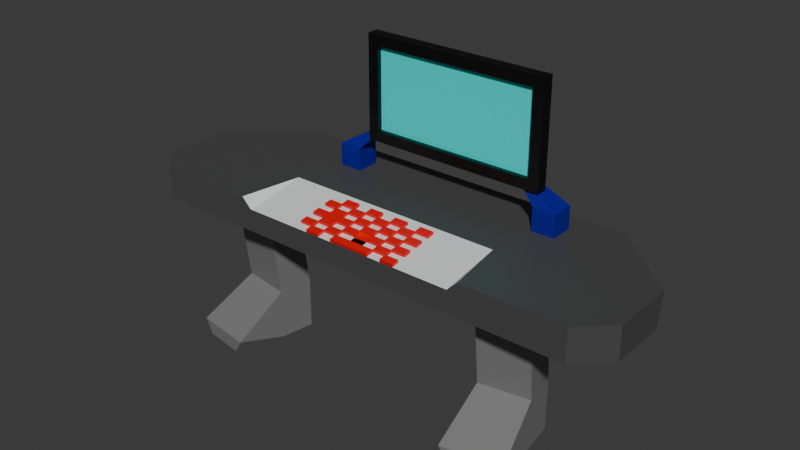 # Source: computer.blend  (saved by Blender 4.5.88; exported with 4.5.12 LTS)
import bpy
from mathutils import Matrix  # noqa: F401  (used for matrix-valued properties, if any)

bpy.ops.wm.read_factory_settings(use_empty=True)
scene = bpy.context.scene
scene.name = 'Scene'

# ---- collections
col_collection = bpy.data.collections.new('Collection'); scene.collection.children.link(col_collection)

# ---- materials (node trees are filled in below, after node groups)
mat_legs = bpy.data.materials.new('Legs')
mat_table = bpy.data.materials.new('Table')
mat_innertable = bpy.data.materials.new('innerTable')
mat_keys = bpy.data.materials.new('keys')
mat_stand = bpy.data.materials.new('stand')
mat_cover = bpy.data.materials.new('cover')
mat_screen = bpy.data.materials.new('screen')

# ---- material node trees
mat_legs.use_nodes = True; mat_legs.node_tree.nodes.clear()
_N = mat_legs.node_tree.nodes; _L = mat_legs.node_tree.links
n0 = _N.new('ShaderNodeBsdfPrincipled'); n0.name = 'Principled BSDF'; n0.location = (-200, 100)
n0.inputs[0].default_value = (0.1937, 0.1937, 0.1937, 1.0)
n1 = _N.new('ShaderNodeOutputMaterial'); n1.name = 'Material Output'; n1.location = (200, 100)
_L.new(n0.outputs[0], n1.inputs[0])
n1.is_active_output = True
mat_table.use_nodes = True; mat_table.node_tree.nodes.clear()
_N = mat_table.node_tree.nodes; _L = mat_table.node_tree.links
n0 = _N.new('ShaderNodeBsdfPrincipled'); n0.name = 'Principled BSDF'; n0.location = (-200, 100)
n0.inputs[0].default_value = (0.0667, 0.0667, 0.0667, 1.0)
n1 = _N.new('ShaderNodeOutputMaterial'); n1.name = 'Material Output'; n1.location = (200, 100)
_L.new(n0.outputs[0], n1.inputs[0])
n1.is_active_output = True
mat_innertable.use_nodes = True; mat_innertable.node_tree.nodes.clear()
_N = mat_innertable.node_tree.nodes; _L = mat_innertable.node_tree.links
n0 = _N.new('ShaderNodeBsdfPrincipled'); n0.name = 'Principled BSDF'; n0.location = (-200, 100)
n1 = _N.new('ShaderNodeOutputMaterial'); n1.name = 'Material Output'; n1.location = (200, 100)
_L.new(n0.outputs[0], n1.inputs[0])
n1.is_active_output = True
mat_keys.use_nodes = True; mat_keys.node_tree.nodes.clear()
_N = mat_keys.node_tree.nodes; _L = mat_keys.node_tree.links
n0 = _N.new('ShaderNodeBsdfPrincipled'); n0.name = 'Principled BSDF'; n0.location = (-200, 100)
n0.inputs[0].default_value = (0.8001, 0.0, 0.00195, 1.0)
n1 = _N.new('ShaderNodeOutputMaterial'); n1.name = 'Material Output'; n1.location = (200, 100)
_L.new(n0.outputs[0], n1.inputs[0])
n1.is_active_output = True
mat_stand.use_nodes = True; mat_stand.node_tree.nodes.clear()
_N = mat_stand.node_tree.nodes; _L = mat_stand.node_tree.links
n0 = _N.new('ShaderNodeBsdfPrincipled'); n0.name = 'Principled BSDF'; n0.location = (-200, 100)
n0.inputs[0].default_value = (0.007214, 0.00209, 0.2715, 1.0)
n1 = _N.new('ShaderNodeOutputMaterial'); n1.name = 'Material Output'; n1.location = (200, 100)
_L.new(n0.outputs[0], n1.inputs[0])
n1.is_active_output = True
mat_cover.use_nodes = True; mat_cover.node_tree.nodes.clear()
_N = mat_cover.node_tree.nodes; _L = mat_cover.node_tree.links
n0 = _N.new('ShaderNodeBsdfPrincipled'); n0.name = 'Principled BSDF'; n0.location = (-200, 100)
n0.inputs[0].default_value = (0.0, 0.0, 0.0, 1.0)
n1 = _N.new('ShaderNodeOutputMaterial'); n1.name = 'Material Output'; n1.location = (200, 100)
_L.new(n0.outputs[0], n1.inputs[0])
n1.is_active_output = True
mat_screen.use_nodes = True; mat_screen.node_tree.nodes.clear()
_N = mat_screen.node_tree.nodes; _L = mat_screen.node_tree.links
n0 = _N.new('ShaderNodeBsdfPrincipled'); n0.name = 'Principled BSDF'; n0.location = (-200, 100)
n0.inputs[0].default_value = (0.0, 0.8001, 0.7513, 1.0)
n1 = _N.new('ShaderNodeOutputMaterial'); n1.name = 'Material Output'; n1.location = (200, 100)
_L.new(n0.outputs[0], n1.inputs[0])
n1.is_active_output = True

# ---- world
world_world = bpy.data.worlds.new('World'); scene.world = world_world
world_world.use_nodes = True; world_world.node_tree.nodes.clear()
_N = world_world.node_tree.nodes; _L = world_world.node_tree.links
n0 = _N.new('ShaderNodeOutputWorld'); n0.name = 'World Output'; n0.location = (200, 100)
n1 = _N.new('ShaderNodeBackground'); n1.name = 'Background'; n1.location = (-200, 100)
n1.inputs[0].default_value = (0.05088, 0.05088, 0.05088, 1.0)
_L.new(n1.outputs[0], n0.inputs[0])
n0.is_active_output = True
world_world.color = (0.05088, 0.05088, 0.05088)
world_world.sun_shadow_jitter_overblur = 0.0

# ---- meshes
me_cube_002 = bpy.data.meshes.new('Cube.002')
me_cube_002.from_pydata([(-1.0, -1.0, -1.0), (-1.37, -1.0, -0.4415), (-1.0, 1.0, -1.0), (-1.0, 1.0, 1.0), (0.648, -1.0, -1.0), (1.0, -1.0, -0.4441), (1.0, 1.0, -1.0), (1.0, 1.0, 1.0), (-1.0, 2.361, 1.0), (-1.0, 2.361, -1.0), (1.0, 2.361, -1.0), (1.0, 2.361, 1.0), (-1.0, 0.5929, 4.324), (1.0, 0.5929, 4.324), (-1.0, 1.954, 4.324), (1.0, 1.954, 4.324), (-1.0, 0.5929, 4.324), (1.0, 0.5929, 4.324), (-1.0, 1.954, 4.324), (1.0, 1.954, 4.324)], [], [(0, 1, 3, 2), (2, 3, 8, 9), (6, 7, 5, 4), (4, 5, 1, 0), (2, 6, 4, 0), (7, 3, 1, 5), (9, 8, 11, 10), (7, 6, 10, 11), (6, 2, 9, 10), (11, 8, 14, 15), (12, 13, 15, 14), (7, 11, 15, 13), (3, 7, 13, 12), (8, 3, 12, 14), (16, 17, 19, 18)])
me_cube_002.polygons.foreach_set('material_index', [-1, -1, -1, -1, -1, -1, -1, -1, -1, -1, 0, -1, -1, -1, 0])
_uv = me_cube_002.uv_layers.new(name='UVMap')
_uv.uv.foreach_set('vector', [0.375, 0.0, 0.625, 0.0, 0.625, 0.25, 0.375, 0.25, 0.375, 0.25, 0.625, 0.25, 0.625, 0.25, 0.375, 0.25, 0.375, 0.5, 0.625, 0.5, 0.625, 0.75, 0.375, 0.75, 0.375, 0.75, 0.625, 0.75, 0.625, 1.0, 0.375, 1.0, 0.125, 0.5, 0.375, 0.5, 0.375, 0.75, 0.125, 0.75, 0.625, 0.5, 0.875, 0.5, 0.875, 0.75, 0.625, 0.75, 0.375, 0.25, 0.625, 0.25, 0.625, 0.5, 0.375, 0.5, 0.625, 0.5, 0.375, 0.5, 0.375, 0.5, 0.625, 0.5, 0.375, 0.5, 0.125, 0.5, 0.125, 0.5, 0.375, 0.5, 0.625, 0.5, 0.625, 0.25, 0.625, 0.25, 0.625, 0.5, 0.875, 0.5, 0.625, 0.5, 0.625, 0.5, 0.875, 0.5, 0.625, 0.5, 0.625, 0.5, 0.625, 0.5, 0.625, 0.5, 0.875, 0.5, 0.625, 0.5, 0.625, 0.5, 0.875, 0.5, 0.625, 0.25, 0.625, 0.25, 0.625, 0.25, 0.625, 0.25, 0.875, 0.5, 0.625, 0.5, 0.625, 0.5, 0.875, 0.5])
me_cube_002.materials.append(mat_legs)
me_cube_002.update()
me_cube_003 = bpy.data.meshes.new('Cube.003')
me_cube_003.from_pydata([(-1.0, -1.0, -1.0), (-1.37, -1.0, -0.4415), (-1.0, 1.0, -1.0), (-1.0, 1.0, 1.0), (0.648, -1.0, -1.0), (1.0, -1.0, -0.4441), (1.0, 1.0, -1.0), (1.0, 1.0, 1.0), (-1.0, 2.361, 1.0), (-1.0, 2.361, -1.0), (1.0, 2.361, -1.0), (1.0, 2.361, 1.0), (-1.0, 0.5929, 4.324), (1.0, 0.5929, 4.324), (-1.0, 1.954, 4.324), (1.0, 1.954, 4.324), (-1.0, 0.5929, 4.324), (1.0, 0.5929, 4.324), (-1.0, 1.954, 4.324), (1.0, 1.954, 4.324)], [], [(0, 1, 3, 2), (2, 3, 8, 9), (6, 7, 5, 4), (4, 5, 1, 0), (2, 6, 4, 0), (7, 3, 1, 5), (9, 8, 11, 10), (7, 6, 10, 11), (6, 2, 9, 10), (11, 8, 14, 15), (12, 13, 15, 14), (7, 11, 15, 13), (3, 7, 13, 12), (8, 3, 12, 14), (16, 17, 19, 18)])
_uv = me_cube_003.uv_layers.new(name='UVMap')
_uv.uv.foreach_set('vector', [0.375, 0.0, 0.625, 0.0, 0.625, 0.25, 0.375, 0.25, 0.375, 0.25, 0.625, 0.25, 0.625, 0.25, 0.375, 0.25, 0.375, 0.5, 0.625, 0.5, 0.625, 0.75, 0.375, 0.75, 0.375, 0.75, 0.625, 0.75, 0.625, 1.0, 0.375, 1.0, 0.125, 0.5, 0.375, 0.5, 0.375, 0.75, 0.125, 0.75, 0.625, 0.5, 0.875, 0.5, 0.875, 0.75, 0.625, 0.75, 0.375, 0.25, 0.625, 0.25, 0.625, 0.5, 0.375, 0.5, 0.625, 0.5, 0.375, 0.5, 0.375, 0.5, 0.625, 0.5, 0.375, 0.5, 0.125, 0.5, 0.125, 0.5, 0.375, 0.5, 0.625, 0.5, 0.625, 0.25, 0.625, 0.25, 0.625, 0.5, 0.875, 0.5, 0.625, 0.5, 0.625, 0.5, 0.875, 0.5, 0.625, 0.5, 0.625, 0.5, 0.625, 0.5, 0.625, 0.5, 0.875, 0.5, 0.625, 0.5, 0.625, 0.5, 0.875, 0.5, 0.625, 0.25, 0.625, 0.25, 0.625, 0.25, 0.625, 0.25, 0.875, 0.5, 0.625, 0.5, 0.625, 0.5, 0.875, 0.5])
me_cube_003.materials.append(mat_legs)
me_cube_003.update()
me_plane_001 = bpy.data.meshes.new('Plane.001')
me_plane_001.from_pydata([(-8.913, -0.9985, -1.659), (-7.886, -2.025, -1.659), (-7.886, -2.025, -0.3947), (-8.913, -0.9985, -0.3947), (9.493, -2.025, -1.659), (10.61, -0.905, -1.659), (10.61, -0.905, -0.3947), (9.493, -2.025, -0.3947), (0.8033, -2.025, -0.7842), (0.8033, 0.3913, -0.3947), (5.148, -2.025, -0.7842), (5.148, 0.3913, -0.3947), (5.538, -2.025, -0.3947), (-3.541, 0.3913, -0.3947), (-3.541, -2.025, -0.7842), (-3.931, -2.025, -0.3947), (5.148, -0.8171, -0.5895), (-3.541, -0.8171, -0.5895), (-1.369, 0.3913, -0.3947), (0.8033, -0.8171, -0.5895), (-1.369, -2.025, -0.7842), (2.976, 0.3913, -0.3947), (2.976, -2.025, -0.7842), (2.976, -0.8171, -0.5895), (-1.369, -0.8171, -0.5895), (-0.826, 0.3913, -0.3947), (-0.2829, 0.3913, -0.3947), (0.2602, 0.3913, -0.3947), (0.8033, -1.119, -0.6382), (0.8033, -1.421, -0.6868), (0.8033, -1.723, -0.7355), (2.433, -2.025, -0.7842), (1.89, -2.025, -0.7842), (1.346, -2.025, -0.7842), (0.8033, 0.08924, -0.4434), (0.8033, -0.2129, -0.4921), (0.8033, -0.515, -0.5408), (0.2602, -2.025, -0.7842), (-0.2829, -2.025, -0.7842), (-0.826, -2.025, -0.7842), (1.346, 0.3913, -0.3947), (1.89, 0.3913, -0.3947), (2.433, 0.3913, -0.3947), (2.976, -1.119, -0.6382), (2.976, -1.421, -0.6868), (2.976, -1.723, -0.7355), (2.976, 0.08924, -0.4434), (2.976, -0.2129, -0.4921), (2.976, -0.515, -0.5408), (2.433, -0.8171, -0.5895), (1.89, -0.8171, -0.5895), (1.346, -0.8171, -0.5895), (-1.369, -1.119, -0.6382), (-1.369, -1.421, -0.6868), (-1.369, -1.723, -0.7355), (-1.369, 0.08924, -0.4434), (-1.369, -0.2129, -0.4921), (-1.369, -0.515, -0.5408), (0.2602, -0.8171, -0.5895), (-0.2829, -0.8171, -0.5895), (-0.826, -0.8171, -0.5895), (-0.826, 0.08924, -0.4434), (-0.826, -0.2129, -0.4921), (-0.826, -0.515, -0.5408), (-0.2829, 0.08924, -0.4434), (-0.2829, -0.2129, -0.4921), (-0.2829, -0.515, -0.5408), (0.2602, 0.08924, -0.4434), (0.2602, -0.2129, -0.4921), (0.2602, -0.515, -0.5408), (1.346, 0.08924, -0.4434), (1.346, -0.2129, -0.4921), (1.346, -0.515, -0.5408), (1.89, 0.08924, -0.4434), (1.89, -0.2129, -0.4921), (1.89, -0.515, -0.5408), (2.433, 0.08924, -0.4434), (2.433, -0.2129, -0.4921), (2.433, -0.515, -0.5408), (1.346, -1.119, -0.6382), (1.346, -1.421, -0.6868), (1.346, -1.723, -0.7355), (1.89, -1.119, -0.6382), (1.89, -1.421, -0.6868), (1.89, -1.723, -0.7355), (2.433, -1.119, -0.6382), (2.433, -1.421, -0.6868), (2.433, -1.723, -0.7355), (-0.826, -1.119, -0.6382), (-0.826, -1.421, -0.6868), (-0.826, -1.723, -0.7355), (-0.2829, -1.119, -0.6382), (-0.2829, -1.421, -0.6868), (-0.2829, -1.723, -0.7355), (0.2602, -1.119, -0.6382), (0.2602, -1.421, -0.6868), (0.2602, -1.723, -0.7355), (0.8033, -1.723, -0.7355), (0.8033, -2.025, -0.7842), (0.8033, -0.515, -0.5408), (0.8033, -0.8171, -0.5895), (2.976, -0.515, -0.5408), (2.976, -0.8171, -0.5895), (1.346, -0.8171, -0.5895), (-0.826, -0.8171, -0.5895), (-1.369, -0.8171, -0.5895), (0.8033, -1.119, -0.6382), (0.8033, -1.421, -0.6868), (1.89, -2.025, -0.7842), (1.346, -2.025, -0.7842), (0.8033, 0.08924, -0.4434), (0.8033, -0.2129, -0.4921), (0.2602, -2.025, -0.7842), (-0.2829, -2.025, -0.7842), (-0.826, -2.025, -0.7842), (2.976, -1.119, -0.6382), (2.976, -1.421, -0.6868), (2.976, -1.723, -0.7355), (2.976, 0.08924, -0.4434), (2.976, -0.2129, -0.4921), (2.433, -0.8171, -0.5895), (1.89, -0.8171, -0.5895), (-1.369, -1.119, -0.6382), (-1.369, -1.421, -0.6868), (-1.369, -1.723, -0.7355), (-1.369, -0.2129, -0.4921), (-1.369, -0.515, -0.5408), (0.2602, -0.8171, -0.5895), (-0.2829, -0.8171, -0.5895), (-0.826, -0.515, -0.5408), (-0.826, 0.08924, -0.4434), (-0.826, -0.2129, -0.4921), (-0.2829, -0.515, -0.5408), (-0.2829, 0.08924, -0.4434), (-0.2829, -0.2129, -0.4921), (0.2602, -0.515, -0.5408), (0.2602, 0.08924, -0.4434), (0.2602, -0.2129, -0.4921), (1.346, -0.515, -0.5408), (1.346, 0.08924, -0.4434), (1.346, -0.2129, -0.4921), (1.89, -0.515, -0.5408), (1.89, 0.08924, -0.4434), (1.89, -0.2129, -0.4921), (2.433, -0.515, -0.5408), (2.433, 0.08924, -0.4434), (2.433, -0.2129, -0.4921), (1.346, -1.723, -0.7355), (1.346, -1.119, -0.6382), (1.346, -1.421, -0.6868), (1.89, -1.723, -0.7355), (1.89, -1.119, -0.6382), (1.89, -1.421, -0.6868), (2.433, -1.119, -0.6382), (2.433, -1.421, -0.6868), (2.433, -1.723, -0.7355), (-0.826, -1.723, -0.7355), (-0.826, -1.119, -0.6382), (-0.826, -1.421, -0.6868), (-0.2829, -1.723, -0.7355), (-0.2829, -1.119, -0.6382), (-0.2829, -1.421, -0.6868), (0.2602, -1.723, -0.7355), (0.2602, -1.119, -0.6382), (0.2602, -1.421, -0.6868), (0.8033, -1.742, -0.6229), (0.8033, -2.044, -0.6716), (1.346, -2.044, -0.6716), (2.976, -1.742, -0.6229), (2.976, -2.044, -0.6716), (0.8033, -0.8352, -0.4768), (0.8033, -1.137, -0.5255), (0.8033, -1.439, -0.5742), (2.433, -2.044, -0.6716), (0.2602, -0.8352, -0.4768), (-0.2829, -0.8352, -0.4768), (-0.826, -0.8352, -0.4768), (-0.826, -0.231, -0.3795), (-0.826, -0.5331, -0.4282), (0.2602, -0.5331, -0.4282), (-0.2829, -0.5331, -0.4282), (1.346, -1.742, -0.6229), (1.346, -1.137, -0.5255), (1.346, -1.439, -0.5742), (1.89, -1.742, -0.6229), (1.89, -2.044, -0.6716), (1.89, -1.439, -0.5742), (2.433, -1.742, -0.6229), (1.89, -1.439, -0.5742), (1.346, -1.439, -0.5742), (-0.826, -1.137, -0.5255), (-0.2829, -1.137, -0.5255), (0.2602, -1.137, -0.5255), (0.2602, -1.439, -0.5742), (0.8033, -1.742, -0.6229), (0.8033, -2.044, -0.6716), (0.8033, -0.5331, -0.4282), (0.8033, -0.8352, -0.4768), (2.976, -0.5331, -0.4282), (2.976, -0.8352, -0.4768), (1.346, -0.8352, -0.4768), (-0.826, -0.8352, -0.4768), (-1.369, -0.8352, -0.4768), (0.8033, -1.137, -0.5255), (0.8033, -1.439, -0.5742), (1.89, -2.044, -0.6716), (1.346, -2.044, -0.6716), (0.8033, 0.07108, -0.3308), (0.8033, -0.231, -0.3795), (0.2602, -2.044, -0.6716), (-0.2829, -2.044, -0.6716), (-0.826, -2.044, -0.6716), (2.976, -1.137, -0.5255), (2.976, -1.439, -0.5742), (2.976, 0.07108, -0.3308), (2.976, -0.231, -0.3795), (2.433, -0.8352, -0.4768), (1.89, -0.8352, -0.4768), (-1.369, -1.137, -0.5255), (-1.369, -1.439, -0.5742), (-1.369, -1.742, -0.6229), (-1.369, -0.231, -0.3795), (-1.369, -0.5331, -0.4282), (0.2602, -0.8352, -0.4768), (-0.2829, -0.8352, -0.4768), (-0.826, -0.5331, -0.4282), (-0.826, 0.07108, -0.3308), (-0.826, -0.231, -0.3795), (-0.2829, -0.5331, -0.4282), (-0.2829, 0.07108, -0.3308), (-0.2829, -0.231, -0.3795), (0.2602, -0.5331, -0.4282), (0.2602, 0.07108, -0.3308), (0.2602, -0.231, -0.3795), (1.346, -0.5331, -0.4282), (1.346, 0.07108, -0.3308), (1.346, -0.231, -0.3795), (1.89, -0.5331, -0.4282), (1.89, 0.07108, -0.3308), (1.89, -0.231, -0.3795), (2.433, -0.5331, -0.4282), (2.433, 0.07108, -0.3308), (2.433, -0.231, -0.3795), (1.346, -1.742, -0.6229), (1.346, -1.137, -0.5255), (1.89, -1.742, -0.6229), (1.89, -1.137, -0.5255), (2.433, -1.137, -0.5255), (2.433, -1.439, -0.5742), (2.433, -1.742, -0.6229), (-0.826, -1.742, -0.6229), (-0.826, -1.137, -0.5255), (-0.826, -1.439, -0.5742), (-0.2829, -1.742, -0.6229), (-0.2829, -1.137, -0.5255), (-0.2829, -1.439, -0.5742), (0.2602, -1.742, -0.6229), (0.2602, -1.137, -0.5255), (0.2602, -1.439, -0.5742), (10.61, 1.582, -0.3947), (-8.913, 1.354, -0.3947), (-6.198, 4.069, -0.3947), (-8.913, 1.354, -1.659), (10.61, 1.354, -1.659), (7.898, 4.069, -0.3947), (10.61, 1.582, -0.3947), (-7.185, 3.082, -1.659), (-6.198, 4.069, -0.6711), (7.898, 4.069, -0.6711), (8.885, 3.082, -1.659), (-6.198, 4.069, -0.3947), (7.898, 4.069, -0.3947), (7.898, 4.069, -0.3947), (-6.198, 4.069, -0.3947), (7.898, 4.069, -0.6711), (-6.198, 4.069, -0.6711), (7.898, 4.069, -0.3947), (-6.198, 4.069, -0.3947), (7.898, 4.069, -0.6711), (-6.198, 4.069, -0.6711)], [(107, 97)], [(2, 1, 0, 3), (4, 7, 6, 5), (10, 16, 11, 12), (13, 17, 14, 15), (93, 38, 113, 159), (23, 16, 10, 22, 45, 44, 43), (1, 2, 15, 14, 20, 39, 38, 37, 8, 33, 32, 31, 22, 10, 12, 7, 4), (109, 147, 243, 206), (51, 72, 138, 103), (21, 11, 16, 23, 48, 47, 46), (17, 24, 52, 53, 54, 20, 14), (13, 18, 55, 56, 57, 24, 17), (89, 90, 156, 158), (57, 63, 60, 24), (32, 33, 109, 108), (66, 69, 58, 59), (18, 25, 61, 55), (55, 61, 62, 56), (69, 36, 99, 135), (25, 26, 64, 61), (89, 88, 157, 158), (62, 65, 66, 63), (26, 27, 67, 64), (64, 67, 68, 65), (35, 68, 137, 111), (27, 9, 34, 67), (31, 87, 187, 173), (68, 35, 36, 69), (36, 72, 51, 19), (67, 34, 110, 136), (75, 78, 49, 50), (9, 40, 70, 34), (34, 70, 71, 35), (39, 90, 156, 114), (40, 41, 73, 70), (98, 112, 209, 195), (71, 74, 75, 72), (41, 42, 76, 73), (73, 76, 77, 74), (144, 101, 198, 240), (42, 21, 46, 76), (45, 87, 155, 117), (77, 47, 48, 78), (84, 83, 186, 184), (28, 29, 107, 106), (84, 87, 31, 32), (65, 68, 137, 134), (28, 79, 80, 29), (99, 111, 208, 196), (51, 50, 82, 79), (85, 43, 115, 153), (80, 83, 84, 81), (62, 63, 178, 177), (82, 85, 86, 83), (87, 84, 150, 155), (49, 23, 43, 85), (65, 62, 131, 134), (83, 86, 154, 152), (54, 90, 39, 20), (61, 64, 133, 130), (93, 96, 37, 38), (85, 82, 151, 153), (52, 88, 89, 53), (24, 60, 104, 105), (119, 146, 242, 215), (63, 57, 126, 129), (89, 92, 93, 90), (110, 111, 208, 207), (91, 94, 95, 92), (56, 62, 131, 125), (58, 19, 28, 94), (145, 118, 214, 241), (95, 29, 30, 96), (108, 109, 206, 205), (144, 141, 237, 240), (84, 32, 185, 184), (131, 62, 177, 227), (143, 146, 242, 239), (162, 97, 194, 256), (106, 107, 204, 203), (60, 59, 175, 176), (138, 141, 237, 234), (80, 79, 182, 183), (143, 140, 236, 239), (33, 8, 166, 167), (163, 106, 203, 257), (105, 104, 201, 202), (19, 58, 174, 170), (139, 142, 238, 235), (81, 33, 167, 181), (162, 159, 253, 256), (154, 116, 117, 155), (100, 103, 200, 197), (138, 99, 196, 234), (161, 164, 258, 255), (101, 102, 199, 198), (111, 140, 236, 208), (8, 30, 165, 166), (99, 100, 197, 196), (34, 35, 111, 110), (146, 144, 240, 242), (71, 70, 139, 140), (36, 35, 111, 99), (91, 92, 161, 160), (71, 72, 138, 140), (8, 37, 112, 98), (93, 92, 161, 159), (75, 50, 121, 141), (37, 96, 162, 112), (38, 39, 114, 113), (58, 94, 163, 127), (73, 74, 143, 142), (156, 159, 253, 250), (75, 74, 143, 141), (95, 96, 162, 164), (49, 78, 144, 120), (88, 52, 122, 157), (53, 89, 158, 123), (77, 76, 145, 146), (43, 44, 116, 115), (90, 54, 124, 156), (77, 78, 144, 146), (44, 45, 117, 116), (88, 91, 160, 157), (92, 89, 158, 161), (35, 71, 140, 111), (46, 47, 119, 118), (90, 93, 159, 156), (72, 36, 99, 138), (97, 98, 195, 194), (70, 73, 142, 139), (23, 49, 120, 102), (92, 95, 164, 161), (74, 71, 140, 143), (50, 49, 120, 121), (96, 93, 159, 162), (72, 75, 141, 138), (50, 51, 103, 121), (94, 28, 106, 163), (52, 24, 105, 122), (146, 145, 241, 242), (74, 77, 146, 143), (96, 30, 97, 162), (78, 75, 141, 144), (54, 53, 123, 124), (76, 46, 118, 145), (30, 8, 98, 97), (47, 77, 146, 119), (78, 48, 101, 144), (57, 56, 125, 126), (33, 81, 147, 109), (161, 158, 252, 255), (51, 79, 148, 103), (59, 58, 127, 128), (120, 144, 240, 216), (59, 60, 104, 128), (80, 81, 147, 149), (60, 63, 129, 104), (157, 160, 254, 251), (82, 50, 121, 151), (62, 61, 130, 131), (82, 83, 152, 151), (29, 95, 193, 172), (36, 19, 100, 99), (141, 143, 239, 237), (66, 59, 128, 132), (49, 85, 153, 120), (64, 65, 134, 133), (86, 85, 153, 154), (66, 65, 134, 132), (156, 124, 220, 250), (48, 23, 102, 101), (142, 143, 239, 238), (19, 51, 103, 100), (29, 80, 149, 107), (68, 67, 136, 137), (123, 158, 252, 219), (68, 69, 135, 137), (79, 82, 151, 148), (187, 168, 169, 173), (176, 190, 251, 201), (165, 172, 204, 194), (179, 180, 228, 231), (165, 181, 167, 166), (171, 170, 197, 203), (178, 180, 228, 225), (176, 175, 191, 190), (181, 184, 245, 243), (186, 183, 189, 188), (256, 194, 195, 209), (240, 198, 199, 216), (231, 196, 197, 223), (225, 228, 224, 201), (221, 227, 225, 222), (226, 229, 230, 227), (230, 233, 231, 228), (232, 207, 208, 233), (234, 237, 217, 200), (208, 236, 234, 196), (235, 238, 239, 236), (239, 242, 240, 237), (241, 214, 215, 242), (243, 245, 205, 206), (197, 200, 244, 203), (244, 246, 188, 189), (217, 216, 247, 246), (188, 248, 249, 245), (247, 212, 213, 248), (250, 253, 210, 211), (202, 201, 251, 218), (219, 252, 250, 220), (251, 254, 255, 252), (224, 223, 257, 254), (255, 258, 256, 253), (257, 203, 204, 258), (191, 175, 224, 254), (193, 192, 257, 258), (192, 191, 254, 257), (172, 193, 258, 204), (170, 174, 223, 197), (183, 182, 244, 189), (184, 185, 205, 245), (177, 178, 225, 227), (184, 186, 188, 245), (174, 179, 231, 223), (182, 171, 203, 244), (181, 165, 194, 243), (113, 114, 211, 210), (103, 148, 244, 200), (115, 116, 213, 212), (104, 60, 176, 201), (45, 22, 169, 168), (58, 69, 179, 174), (118, 119, 215, 214), (79, 28, 171, 182), (102, 120, 216, 199), (151, 121, 217, 246), (121, 120, 216, 217), (151, 152, 188, 246), (121, 103, 200, 217), (122, 105, 202, 218), (83, 80, 183, 186), (120, 153, 247, 216), (124, 123, 219, 220), (81, 84, 184, 181), (154, 153, 247, 248), (126, 125, 221, 222), (154, 155, 249, 248), (128, 127, 223, 224), (63, 66, 180, 178), (128, 104, 201, 224), (97, 147, 243, 194), (104, 129, 225, 201), (28, 19, 170, 171), (148, 151, 246, 244), (131, 130, 226, 227), (87, 45, 168, 187), (69, 66, 180, 179), (132, 128, 224, 228), (22, 31, 173, 169), (153, 151, 246, 247), (133, 134, 230, 229), (152, 154, 248, 188), (132, 134, 230, 228), (155, 150, 245, 249), (153, 115, 212, 247), (137, 136, 232, 233), (116, 154, 248, 213), (137, 135, 231, 233), (125, 131, 227, 221), (114, 156, 250, 211), (129, 126, 222, 225), (88, 157, 251, 190), (130, 133, 229, 226), (158, 157, 251, 252), (134, 131, 227, 230), (95, 94, 192, 193), (158, 156, 250, 252), (159, 113, 210, 253), (134, 137, 233, 230), (32, 108, 205, 185), (160, 161, 255, 254), (136, 110, 207, 232), (159, 161, 255, 253), (111, 137, 233, 208), (91, 88, 190, 191), (112, 162, 256, 209), (135, 99, 196, 231), (127, 163, 257, 223), (103, 138, 234, 200), (140, 139, 235, 236), (59, 128, 224, 175), (94, 91, 191, 192), (164, 162, 256, 258), (140, 138, 234, 236), (157, 122, 218, 251), (141, 121, 217, 237), (3, 0, 262, 260), (6, 7, 12, 11, 21, 42, 41, 40, 9, 27, 26, 25, 18, 13, 15, 2, 3, 260, 261, 264, 265, 259), (5, 6, 259, 265, 263), (266, 269, 268, 267), (0, 1, 4, 5, 263, 269, 266, 262), (260, 262, 266, 267, 261), (264, 261, 273, 272), (263, 265, 264, 268, 269), (261, 264, 271, 270), (275, 274, 272, 273), (261, 267, 275, 273), (268, 264, 272, 274), (267, 268, 274, 275), (275, 274, 278, 279), (273, 272, 276, 277)])
me_plane_001.polygons.foreach_set('material_index', [0, 0, 1, 1, 0, 1, 0, 0, 0, 1, 1, 1, 0, 1, 0, 1, 1, 1, 0, 1, 0, 1, 1, 1, 0, 1, 2, 1, 1, 0, 1, 1, 1, 0, 1, 2, 1, 1, 1, 2, 1, 0, 1, 2, 0, 1, 0, 2, 2, 1, 0, 1, 2, 1, 0, 1, 0, 0, 1, 0, 1, 0, 1, 0, 2, 0, 1, 2, 1, 0, 1, 2, 1, 2, 2, 2, 0, 2, 2, 2, 0, 2, 2, 2, 2, 2, 2, 2, 2, 0, 2, 1, 2, 2, 2, 2, 2, 0, 2, 0, 2, 0, 0, 0, 0, 0, 0, 0, 0, 0, 0, 0, 2, 0, 0, 0, 0, 0, 0, 0, 0, 0, 0, 0, 0, 0, 0, 0, 0, 0, 0, 0, 0, 0, 0, 0, 0, 0, 0, 0, 2, 0, 0, 0, 0, 0, 0, 0, 0, 0, 0, 2, 0, 0, 2, 0, 0, 0, 0, 0, 0, 0, 2, 0, 2, 0, 0, 0, 0, 0, 2, 0, 2, 0, 0, 0, 2, 0, 0, 2, 0, 0, 0, 2, 0, 0, 2, 0, 0, 2, 2, 2, 2, 2, 2, 2, 2, 2, 2, 2, 2, 2, 2, 2, 2, 2, 2, 2, 2, 2, 2, 2, 2, 2, 2, 0, 0, 0, 0, 0, 0, 0, 0, 0, 0, 0, 0, 2, 2, 2, 0, 2, 2, 2, 2, 2, 2, 2, 2, 2, 2, 2, 2, 2, 2, 2, 2, 2, 2, 2, 0, 2, 2, 2, 2, 2, 2, 2, 2, 2, 2, 2, 2, 2, 2, 2, 2, 2, 2, 2, 2, 2, 0, 2, 2, 2, 2, 2, 2, 2, 0, 2, 2, 2, 2, 0, 2, 2, 2, 2, 2, 0, 2, 2, 2, 2, 2, 0, 0, 0, 0, 1, 0, 0, 0, 0, 0, 0, 0, 0, 0, 0])
_uv = me_plane_001.uv_layers.new(name='UVMap')
_uv.uv.foreach_set('vector', [0.05259, 1.0, 0.05259, 0.0, 0.0, 0.0, 0.0, 1.0, 0.9426, 0.0, 0.9426, 1.0, 1.0, 1.0, 1.0, 0.0, 0.7201, 0.6918, 0.7201, 0.8459, 0.7201, 1.0, 0.7401, 1.0, 0.2751, 1.0, 0.2751, 0.8469, 0.2751, 0.6938, 0.2552, 1.0, 0.442, 0.7308, 0.442, 0.6923, 0.442, 0.6923, 0.442, 0.7308, 0.6089, 0.8459, 0.7201, 0.8459, 0.7201, 0.6918, 0.6089, 0.6918, 0.6089, 0.7303, 0.6089, 0.7689, 0.6089, 0.8074, 0.05259, 0.0, 0.05259, 1.0, 0.2552, 1.0, 0.2751, 0.6938, 0.3864, 0.6928, 0.4142, 0.6925, 0.442, 0.6923, 0.4698, 0.6921, 0.4976, 0.6918, 0.5254, 0.6918, 0.5532, 0.6918, 0.581, 0.6918, 0.6089, 0.6918, 0.7201, 0.6918, 0.7401, 1.0, 0.9426, 1.0, 0.9426, 0.0, 0.5254, 0.6918, 0.5254, 0.7303, 0.5254, 0.7303, 0.5254, 0.6918, 0.5254, 0.8459, 0.5254, 0.8844, 0.5254, 0.8844, 0.5254, 0.8459, 0.6089, 1.0, 0.7201, 1.0, 0.7201, 0.8459, 0.6089, 0.8459, 0.6089, 0.8844, 0.6089, 0.923, 0.6089, 0.9615, 0.2751, 0.8469, 0.3864, 0.8464, 0.3864, 0.808, 0.3864, 0.7696, 0.3864, 0.7312, 0.3864, 0.6928, 0.2751, 0.6938, 0.2751, 1.0, 0.3864, 1.0, 0.3864, 0.9616, 0.3864, 0.9232, 0.3864, 0.8848, 0.3864, 0.8464, 0.2751, 0.8469, 0.4142, 0.7694, 0.4142, 0.731, 0.4142, 0.731, 0.4142, 0.7694, 0.3864, 0.8848, 0.4142, 0.8847, 0.4142, 0.8463, 0.3864, 0.8464, 0.5532, 0.6918, 0.5254, 0.6918, 0.5254, 0.6918, 0.5532, 0.6918, 0.442, 0.8846, 0.4698, 0.8845, 0.4698, 0.846, 0.442, 0.8462, 0.3864, 1.0, 0.4142, 1.0, 0.4142, 0.9616, 0.3864, 0.9616, 0.3864, 0.9616, 0.4142, 0.9616, 0.4142, 0.9231, 0.3864, 0.9232, 0.4698, 0.8845, 0.4976, 0.8844, 0.4976, 0.8844, 0.4698, 0.8845, 0.4142, 1.0, 0.442, 1.0, 0.442, 0.9615, 0.4142, 0.9616, 0.4142, 0.7694, 0.4142, 0.8078, 0.4142, 0.8078, 0.4142, 0.7694, 0.4142, 0.9231, 0.442, 0.9231, 0.442, 0.8846, 0.4142, 0.8847, 0.442, 1.0, 0.4698, 1.0, 0.4698, 0.9615, 0.442, 0.9615, 0.442, 0.9615, 0.4698, 0.9615, 0.4698, 0.923, 0.442, 0.9231, 0.4976, 0.923, 0.4698, 0.923, 0.4698, 0.923, 0.4976, 0.923, 0.4698, 1.0, 0.4976, 1.0, 0.4976, 0.9615, 0.4698, 0.9615, 0.581, 0.6918, 0.581, 0.7303, 0.581, 0.7303, 0.581, 0.6918, 0.4698, 0.923, 0.4976, 0.923, 0.4976, 0.8844, 0.4698, 0.8845, 0.4976, 0.8844, 0.5254, 0.8844, 0.5254, 0.8459, 0.4976, 0.8459, 0.4698, 0.9615, 0.4976, 0.9615, 0.4976, 0.9615, 0.4698, 0.9615, 0.5532, 0.8844, 0.581, 0.8844, 0.581, 0.8459, 0.5532, 0.8459, 0.4976, 1.0, 0.5254, 1.0, 0.5254, 0.9615, 0.4976, 0.9615, 0.4976, 0.9615, 0.5254, 0.9615, 0.5254, 0.923, 0.4976, 0.923, 0.4142, 0.6925, 0.4142, 0.731, 0.4142, 0.731, 0.4142, 0.6925, 0.5254, 1.0, 0.5532, 1.0, 0.5532, 0.9615, 0.5254, 0.9615, 0.4976, 0.6918, 0.4698, 0.6921, 0.4698, 0.6921, 0.4976, 0.6918, 0.5254, 0.923, 0.5532, 0.923, 0.5532, 0.8844, 0.5254, 0.8844, 0.5532, 1.0, 0.581, 1.0, 0.581, 0.9615, 0.5532, 0.9615, 0.5532, 0.9615, 0.581, 0.9615, 0.581, 0.923, 0.5532, 0.923, 0.581, 0.8844, 0.6089, 0.8844, 0.6089, 0.8844, 0.581, 0.8844, 0.581, 1.0, 0.6089, 1.0, 0.6089, 0.9615, 0.581, 0.9615, 0.6089, 0.7303, 0.581, 0.7303, 0.581, 0.7303, 0.6089, 0.7303, 0.581, 0.923, 0.6089, 0.923, 0.6089, 0.8844, 0.581, 0.8844, 0.5532, 0.7303, 0.5532, 0.7689, 0.5532, 0.7689, 0.5532, 0.7303, 0.4976, 0.8074, 0.4976, 0.7689, 0.4976, 0.7689, 0.4976, 0.8074, 0.5532, 0.7303, 0.581, 0.7303, 0.581, 0.6918, 0.5532, 0.6918, 0.442, 0.9231, 0.4698, 0.923, 0.4698, 0.923, 0.442, 0.9231, 0.4976, 0.8074, 0.5254, 0.8074, 0.5254, 0.7689, 0.4976, 0.7689, 0.4976, 0.8844, 0.4976, 0.923, 0.4976, 0.923, 0.4976, 0.8844, 0.5254, 0.8459, 0.5532, 0.8459, 0.5532, 0.8074, 0.5254, 0.8074, 0.581, 0.8074, 0.6089, 0.8074, 0.6089, 0.8074, 0.581, 0.8074, 0.5254, 0.7689, 0.5532, 0.7689, 0.5532, 0.7303, 0.5254, 0.7303, 0.4142, 0.9231, 0.4142, 0.8847, 0.4142, 0.8847, 0.4142, 0.9231, 0.5532, 0.8074, 0.581, 0.8074, 0.581, 0.7689, 0.5532, 0.7689, 0.581, 0.7303, 0.5532, 0.7303, 0.5532, 0.7303, 0.581, 0.7303, 0.581, 0.8459, 0.6089, 0.8459, 0.6089, 0.8074, 0.581, 0.8074, 0.442, 0.9231, 0.4142, 0.9231, 0.4142, 0.9231, 0.442, 0.9231, 0.5532, 0.7689, 0.581, 0.7689, 0.581, 0.7689, 0.5532, 0.7689, 0.3864, 0.7312, 0.4142, 0.731, 0.4142, 0.6925, 0.3864, 0.6928, 0.4142, 0.9616, 0.442, 0.9615, 0.442, 0.9615, 0.4142, 0.9616, 0.442, 0.7308, 0.4698, 0.7306, 0.4698, 0.6921, 0.442, 0.6923, 0.581, 0.8074, 0.5532, 0.8074, 0.5532, 0.8074, 0.581, 0.8074, 0.3864, 0.808, 0.4142, 0.8078, 0.4142, 0.7694, 0.3864, 0.7696, 0.3864, 0.8464, 0.4142, 0.8463, 0.4142, 0.8463, 0.3864, 0.8464, 0.6089, 0.923, 0.581, 0.923, 0.581, 0.923, 0.6089, 0.923, 0.4142, 0.8847, 0.3864, 0.8848, 0.3864, 0.8848, 0.4142, 0.8847, 0.4142, 0.7694, 0.442, 0.7692, 0.442, 0.7308, 0.4142, 0.731, 0.4976, 0.9615, 0.4976, 0.923, 0.4976, 0.923, 0.4976, 0.9615, 0.442, 0.8077, 0.4698, 0.8075, 0.4698, 0.769, 0.442, 0.7692, 0.3864, 0.9232, 0.4142, 0.9231, 0.4142, 0.9231, 0.3864, 0.9232, 0.4698, 0.846, 0.4976, 0.8459, 0.4976, 0.8074, 0.4698, 0.8075, 0.581, 0.9615, 0.6089, 0.9615, 0.6089, 0.9615, 0.581, 0.9615, 0.4698, 0.769, 0.4976, 0.7689, 0.4976, 0.7303, 0.4698, 0.7306, 0.5532, 0.6918, 0.5254, 0.6918, 0.5254, 0.6918, 0.5532, 0.6918, 0.581, 0.8844, 0.5532, 0.8844, 0.5532, 0.8844, 0.581, 0.8844, 0.5532, 0.7303, 0.5532, 0.6918, 0.5532, 0.6918, 0.5532, 0.7303, 0.4142, 0.9231, 0.4142, 0.9231, 0.4142, 0.9231, 0.4142, 0.9231, 0.5532, 0.923, 0.581, 0.923, 0.581, 0.923, 0.5532, 0.923, 0.4698, 0.7306, 0.4976, 0.7303, 0.4976, 0.7303, 0.4698, 0.7306, 0.4976, 0.8074, 0.4976, 0.7689, 0.4976, 0.7689, 0.4976, 0.8074, 0.4142, 0.8463, 0.442, 0.8462, 0.442, 0.8462, 0.4142, 0.8463, 0.5254, 0.8844, 0.5532, 0.8844, 0.5532, 0.8844, 0.5254, 0.8844, 0.5254, 0.7689, 0.5254, 0.8074, 0.5254, 0.8074, 0.5254, 0.7689, 0.5532, 0.923, 0.5254, 0.923, 0.5254, 0.923, 0.5532, 0.923, 0.5254, 0.6918, 0.4976, 0.6918, 0.4976, 0.6918, 0.5254, 0.6918, 0.4698, 0.8075, 0.4976, 0.8074, 0.4976, 0.8074, 0.4698, 0.8075, 0.3864, 0.8464, 0.4142, 0.8463, 0.4142, 0.8463, 0.3864, 0.8464, 0.4976, 0.8459, 0.4698, 0.846, 0.4698, 0.846, 0.4976, 0.8459, 0.5254, 0.9615, 0.5532, 0.9615, 0.5532, 0.9615, 0.5254, 0.9615, 0.5254, 0.7303, 0.5254, 0.6918, 0.5254, 0.6918, 0.5254, 0.7303, 0.4698, 0.7306, 0.442, 0.7308, 0.442, 0.7308, 0.4698, 0.7306, 0.581, 0.7689, 0.6089, 0.7689, 0.6089, 0.7303, 0.581, 0.7303, 0.4976, 0.8459, 0.5254, 0.8459, 0.5254, 0.8459, 0.4976, 0.8459, 0.5254, 0.8844, 0.4976, 0.8844, 0.4976, 0.8844, 0.5254, 0.8844, 0.442, 0.7692, 0.4698, 0.769, 0.4698, 0.769, 0.442, 0.7692, 0.6089, 0.8844, 0.6089, 0.8459, 0.6089, 0.8459, 0.6089, 0.8844, 0.4976, 0.923, 0.5254, 0.923, 0.5254, 0.923, 0.4976, 0.923, 0.4976, 0.6918, 0.4976, 0.7303, 0.4976, 0.7303, 0.4976, 0.6918, 0.4976, 0.8844, 0.4976, 0.8459, 0.4976, 0.8459, 0.4976, 0.8844, 0.4976, 0.9615, 0.4976, 0.923, 0.4976, 0.923, 0.4976, 0.9615, 0.581, 0.923, 0.581, 0.8844, 0.581, 0.8844, 0.581, 0.923, 0.5254, 0.923, 0.5254, 0.9615, 0.5254, 0.9615, 0.5254, 0.923, 0.4976, 0.8844, 0.4976, 0.923, 0.4976, 0.923, 0.4976, 0.8844, 0.442, 0.8077, 0.442, 0.7692, 0.442, 0.7692, 0.442, 0.8077, 0.5254, 0.923, 0.5254, 0.8844, 0.5254, 0.8844, 0.5254, 0.923, 0.4976, 0.6918, 0.4698, 0.6921, 0.4698, 0.6921, 0.4976, 0.6918, 0.442, 0.7308, 0.442, 0.7692, 0.442, 0.7692, 0.442, 0.7308, 0.5532, 0.8844, 0.5532, 0.8459, 0.5532, 0.8459, 0.5532, 0.8844, 0.4698, 0.6921, 0.4698, 0.7306, 0.4698, 0.7306, 0.4698, 0.6921, 0.442, 0.6923, 0.4142, 0.6925, 0.4142, 0.6925, 0.442, 0.6923, 0.4698, 0.846, 0.4698, 0.8075, 0.4698, 0.8075, 0.4698, 0.846, 0.5532, 0.9615, 0.5532, 0.923, 0.5532, 0.923, 0.5532, 0.9615, 0.4142, 0.731, 0.442, 0.7308, 0.442, 0.7308, 0.4142, 0.731, 0.5532, 0.8844, 0.5532, 0.923, 0.5532, 0.923, 0.5532, 0.8844, 0.4698, 0.769, 0.4698, 0.7306, 0.4698, 0.7306, 0.4698, 0.769, 0.581, 0.8459, 0.581, 0.8844, 0.581, 0.8844, 0.581, 0.8459, 0.4142, 0.8078, 0.3864, 0.808, 0.3864, 0.808, 0.4142, 0.8078, 0.3864, 0.7696, 0.4142, 0.7694, 0.4142, 0.7694, 0.3864, 0.7696, 0.581, 0.923, 0.581, 0.9615, 0.581, 0.9615, 0.581, 0.923, 0.6089, 0.8074, 0.6089, 0.7689, 0.6089, 0.7689, 0.6089, 0.8074, 0.4142, 0.731, 0.3864, 0.7312, 0.3864, 0.7312, 0.4142, 0.731, 0.581, 0.923, 0.581, 0.8844, 0.581, 0.8844, 0.581, 0.923, 0.6089, 0.7689, 0.6089, 0.7303, 0.6089, 0.7303, 0.6089, 0.7689, 0.4142, 0.8078, 0.442, 0.8077, 0.442, 0.8077, 0.4142, 0.8078, 0.442, 0.7692, 0.4142, 0.7694, 0.4142, 0.7694, 0.442, 0.7692, 0.4976, 0.923, 0.5254, 0.923, 0.5254, 0.923, 0.4976, 0.923, 0.6089, 0.9615, 0.6089, 0.923, 0.6089, 0.923, 0.6089, 0.9615, 0.4142, 0.731, 0.442, 0.7308, 0.442, 0.7308, 0.4142, 0.731, 0.5254, 0.8844, 0.4976, 0.8844, 0.4976, 0.8844, 0.5254, 0.8844, 0.4976, 0.7303, 0.4976, 0.6918, 0.4976, 0.6918, 0.4976, 0.7303, 0.5254, 0.9615, 0.5532, 0.9615, 0.5532, 0.9615, 0.5254, 0.9615, 0.6089, 0.8459, 0.581, 0.8459, 0.581, 0.8459, 0.6089, 0.8459, 0.442, 0.7692, 0.4698, 0.769, 0.4698, 0.769, 0.442, 0.7692, 0.5532, 0.923, 0.5254, 0.923, 0.5254, 0.923, 0.5532, 0.923, 0.5532, 0.8459, 0.581, 0.8459, 0.581, 0.8459, 0.5532, 0.8459, 0.4698, 0.7306, 0.442, 0.7308, 0.442, 0.7308, 0.4698, 0.7306, 0.5254, 0.8844, 0.5532, 0.8844, 0.5532, 0.8844, 0.5254, 0.8844, 0.5532, 0.8459, 0.5254, 0.8459, 0.5254, 0.8459, 0.5532, 0.8459, 0.4698, 0.8075, 0.4976, 0.8074, 0.4976, 0.8074, 0.4698, 0.8075, 0.3864, 0.808, 0.3864, 0.8464, 0.3864, 0.8464, 0.3864, 0.808, 0.581, 0.923, 0.581, 0.9615, 0.581, 0.9615, 0.581, 0.923, 0.5532, 0.923, 0.581, 0.923, 0.581, 0.923, 0.5532, 0.923, 0.4698, 0.7306, 0.4976, 0.7303, 0.4976, 0.7303, 0.4698, 0.7306, 0.581, 0.8844, 0.5532, 0.8844, 0.5532, 0.8844, 0.581, 0.8844, 0.3864, 0.7312, 0.3864, 0.7696, 0.3864, 0.7696, 0.3864, 0.7312, 0.581, 0.9615, 0.6089, 0.9615, 0.6089, 0.9615, 0.581, 0.9615, 0.4976, 0.7303, 0.4976, 0.6918, 0.4976, 0.6918, 0.4976, 0.7303, 0.6089, 0.923, 0.581, 0.923, 0.581, 0.923, 0.6089, 0.923, 0.581, 0.8844, 0.6089, 0.8844, 0.6089, 0.8844, 0.581, 0.8844, 0.3864, 0.8848, 0.3864, 0.9232, 0.3864, 0.9232, 0.3864, 0.8848, 0.5254, 0.6918, 0.5254, 0.7303, 0.5254, 0.7303, 0.5254, 0.6918, 0.442, 0.7692, 0.4142, 0.7694, 0.4142, 0.7694, 0.442, 0.7692, 0.5254, 0.8459, 0.5254, 0.8074, 0.5254, 0.8074, 0.5254, 0.8459, 0.442, 0.8462, 0.4698, 0.846, 0.4698, 0.846, 0.442, 0.8462, 0.581, 0.8459, 0.581, 0.8844, 0.581, 0.8844, 0.581, 0.8459, 0.442, 0.8462, 0.4142, 0.8463, 0.4142, 0.8463, 0.442, 0.8462, 0.5254, 0.7689, 0.5254, 0.7303, 0.5254, 0.7303, 0.5254, 0.7689, 0.4142, 0.8463, 0.4142, 0.8847, 0.4142, 0.8847, 0.4142, 0.8463, 0.4142, 0.8078, 0.442, 0.8077, 0.442, 0.8077, 0.4142, 0.8078, 0.5532, 0.8074, 0.5532, 0.8459, 0.5532, 0.8459, 0.5532, 0.8074, 0.4142, 0.9231, 0.4142, 0.9616, 0.4142, 0.9616, 0.4142, 0.9231, 0.5532, 0.8074, 0.5532, 0.7689, 0.5532, 0.7689, 0.5532, 0.8074, 0.4976, 0.7689, 0.4698, 0.769, 0.4698, 0.769, 0.4976, 0.7689, 0.4976, 0.8844, 0.4976, 0.8459, 0.4976, 0.8459, 0.4976, 0.8844, 0.5532, 0.8844, 0.5532, 0.923, 0.5532, 0.923, 0.5532, 0.8844, 0.442, 0.8846, 0.442, 0.8462, 0.442, 0.8462, 0.442, 0.8846, 0.581, 0.8459, 0.581, 0.8074, 0.581, 0.8074, 0.581, 0.8459, 0.442, 0.9615, 0.442, 0.9231, 0.442, 0.9231, 0.442, 0.9615, 0.581, 0.7689, 0.581, 0.8074, 0.581, 0.8074, 0.581, 0.7689, 0.442, 0.8846, 0.442, 0.9231, 0.442, 0.9231, 0.442, 0.8846, 0.4142, 0.731, 0.3864, 0.7312, 0.3864, 0.7312, 0.4142, 0.731, 0.6089, 0.8844, 0.6089, 0.8459, 0.6089, 0.8459, 0.6089, 0.8844, 0.5532, 0.9615, 0.5532, 0.923, 0.5532, 0.923, 0.5532, 0.9615, 0.4976, 0.8459, 0.5254, 0.8459, 0.5254, 0.8459, 0.4976, 0.8459, 0.4976, 0.7689, 0.5254, 0.7689, 0.5254, 0.7689, 0.4976, 0.7689, 0.4698, 0.923, 0.4698, 0.9615, 0.4698, 0.9615, 0.4698, 0.923, 0.3864, 0.7696, 0.4142, 0.7694, 0.4142, 0.7694, 0.3864, 0.7696, 0.4698, 0.923, 0.4698, 0.8845, 0.4698, 0.8845, 0.4698, 0.923, 0.5254, 0.8074, 0.5532, 0.8074, 0.5532, 0.8074, 0.5254, 0.8074, 0.581, 0.7303, 0.6089, 0.7303, 0.6089, 0.6918, 0.581, 0.6918, 0.4142, 0.8463, 0.4142, 0.8078, 0.4142, 0.8078, 0.4142, 0.8463, 0.4976, 0.7303, 0.4976, 0.7689, 0.4976, 0.7689, 0.4976, 0.7303, 0.4698, 0.8845, 0.442, 0.8846, 0.442, 0.8846, 0.4698, 0.8845, 0.4976, 0.7303, 0.5254, 0.7303, 0.5254, 0.6918, 0.4976, 0.6918, 0.4976, 0.8074, 0.4976, 0.8459, 0.4976, 0.8459, 0.4976, 0.8074, 0.4142, 0.8847, 0.442, 0.8846, 0.442, 0.8846, 0.4142, 0.8847, 0.4142, 0.8463, 0.442, 0.8462, 0.442, 0.8077, 0.4142, 0.8078, 0.5254, 0.7303, 0.5532, 0.7303, 0.5532, 0.7303, 0.5254, 0.7303, 0.5532, 0.7689, 0.5254, 0.7689, 0.5254, 0.7689, 0.5532, 0.7689, 0.4698, 0.7306, 0.4976, 0.7303, 0.4976, 0.6918, 0.4698, 0.6921, 0.581, 0.8844, 0.6089, 0.8844, 0.6089, 0.8459, 0.581, 0.8459, 0.4698, 0.8845, 0.4976, 0.8844, 0.4976, 0.8459, 0.4698, 0.846, 0.4142, 0.8847, 0.442, 0.8846, 0.442, 0.8462, 0.4142, 0.8463, 0.3864, 0.9232, 0.4142, 0.9231, 0.4142, 0.8847, 0.3864, 0.8848, 0.4142, 0.9616, 0.442, 0.9615, 0.442, 0.9231, 0.4142, 0.9231, 0.442, 0.9231, 0.4698, 0.923, 0.4698, 0.8845, 0.442, 0.8846, 0.4698, 0.9615, 0.4976, 0.9615, 0.4976, 0.923, 0.4698, 0.923, 0.5254, 0.8844, 0.5532, 0.8844, 0.5532, 0.8459, 0.5254, 0.8459, 0.4976, 0.923, 0.5254, 0.923, 0.5254, 0.8844, 0.4976, 0.8844, 0.5254, 0.9615, 0.5532, 0.9615, 0.5532, 0.923, 0.5254, 0.923, 0.5532, 0.923, 0.581, 0.923, 0.581, 0.8844, 0.5532, 0.8844, 0.581, 0.9615, 0.6089, 0.9615, 0.6089, 0.923, 0.581, 0.923, 0.5254, 0.7303, 0.5532, 0.7303, 0.5532, 0.6918, 0.5254, 0.6918, 0.4976, 0.8459, 0.5254, 0.8459, 0.5254, 0.8074, 0.4976, 0.8074, 0.5254, 0.8074, 0.5532, 0.8074, 0.5532, 0.7689, 0.5254, 0.7689, 0.5532, 0.8459, 0.581, 0.8459, 0.581, 0.8074, 0.5532, 0.8074, 0.5532, 0.7689, 0.581, 0.7689, 0.581, 0.7303, 0.5532, 0.7303, 0.581, 0.8074, 0.6089, 0.8074, 0.6089, 0.7689, 0.581, 0.7689, 0.4142, 0.731, 0.442, 0.7308, 0.442, 0.6923, 0.4142, 0.6925, 0.3864, 0.8464, 0.4142, 0.8463, 0.4142, 0.8078, 0.3864, 0.808, 0.3864, 0.7696, 0.4142, 0.7694, 0.4142, 0.731, 0.3864, 0.7312, 0.4142, 0.8078, 0.442, 0.8077, 0.442, 0.7692, 0.4142, 0.7694, 0.442, 0.8462, 0.4698, 0.846, 0.4698, 0.8075, 0.442, 0.8077, 0.442, 0.7692, 0.4698, 0.769, 0.4698, 0.7306, 0.442, 0.7308, 0.4698, 0.8075, 0.4976, 0.8074, 0.4976, 0.7689, 0.4698, 0.769, 0.442, 0.8077, 0.442, 0.8462, 0.442, 0.8462, 0.442, 0.8077, 0.4698, 0.769, 0.4698, 0.8075, 0.4698, 0.8075, 0.4698, 0.769, 0.4698, 0.8075, 0.442, 0.8077, 0.442, 0.8077, 0.4698, 0.8075, 0.4976, 0.7689, 0.4698, 0.769, 0.4698, 0.769, 0.4976, 0.7689, 0.4976, 0.8459, 0.4698, 0.846, 0.4698, 0.846, 0.4976, 0.8459, 0.5254, 0.7689, 0.5254, 0.8074, 0.5254, 0.8074, 0.5254, 0.7689, 0.5532, 0.7303, 0.5532, 0.6918, 0.5532, 0.6918, 0.5532, 0.7303, 0.4142, 0.9231, 0.4142, 0.8847, 0.4142, 0.8847, 0.4142, 0.9231, 0.5532, 0.7303, 0.5532, 0.7689, 0.5532, 0.7689, 0.5532, 0.7303, 0.4698, 0.846, 0.4698, 0.8845, 0.4698, 0.8845, 0.4698, 0.846, 0.5254, 0.8074, 0.4976, 0.8074, 0.4976, 0.8074, 0.5254, 0.8074, 0.5254, 0.7303, 0.4976, 0.7303, 0.4976, 0.7303, 0.5254, 0.7303, 0.442, 0.6923, 0.4142, 0.6925, 0.4142, 0.6925, 0.442, 0.6923, 0.5254, 0.8459, 0.5254, 0.8074, 0.5254, 0.8074, 0.5254, 0.8459, 0.6089, 0.8074, 0.6089, 0.7689, 0.6089, 0.7689, 0.6089, 0.8074, 0.4142, 0.8463, 0.4142, 0.8463, 0.4142, 0.8463, 0.4142, 0.8463, 0.6089, 0.7303, 0.6089, 0.6918, 0.6089, 0.6918, 0.6089, 0.7303, 0.4698, 0.846, 0.4698, 0.8845, 0.4698, 0.8845, 0.4698, 0.846, 0.6089, 0.9615, 0.6089, 0.923, 0.6089, 0.923, 0.6089, 0.9615, 0.5254, 0.8074, 0.4976, 0.8074, 0.4976, 0.8074, 0.5254, 0.8074, 0.6089, 0.8459, 0.581, 0.8459, 0.581, 0.8459, 0.6089, 0.8459, 0.5532, 0.8074, 0.5532, 0.8459, 0.5532, 0.8459, 0.5532, 0.8074, 0.5532, 0.8459, 0.581, 0.8459, 0.581, 0.8459, 0.5532, 0.8459, 0.5532, 0.8074, 0.5532, 0.7689, 0.5532, 0.7689, 0.5532, 0.8074, 0.5532, 0.8459, 0.5254, 0.8459, 0.5254, 0.8459, 0.5532, 0.8459, 0.3864, 0.808, 0.3864, 0.8464, 0.3864, 0.8464, 0.3864, 0.808, 0.5532, 0.7689, 0.5254, 0.7689, 0.5254, 0.7689, 0.5532, 0.7689, 0.581, 0.8459, 0.581, 0.8074, 0.581, 0.8074, 0.581, 0.8459, 0.3864, 0.7312, 0.3864, 0.7696, 0.3864, 0.7696, 0.3864, 0.7312, 0.5254, 0.7303, 0.5532, 0.7303, 0.5532, 0.7303, 0.5254, 0.7303, 0.581, 0.7689, 0.581, 0.8074, 0.581, 0.8074, 0.581, 0.7689, 0.3864, 0.8848, 0.3864, 0.9232, 0.3864, 0.9232, 0.3864, 0.8848, 0.581, 0.7689, 0.581, 0.7303, 0.581, 0.7303, 0.581, 0.7689, 0.442, 0.8462, 0.4698, 0.846, 0.4698, 0.846, 0.442, 0.8462, 0.4142, 0.8847, 0.442, 0.8846, 0.442, 0.8846, 0.4142, 0.8847, 0.442, 0.8462, 0.4142, 0.8463, 0.4142, 0.8463, 0.442, 0.8462, 0.4976, 0.7303, 0.5254, 0.7303, 0.5254, 0.7303, 0.4976, 0.7303, 0.4142, 0.8463, 0.4142, 0.8847, 0.4142, 0.8847, 0.4142, 0.8463, 0.4976, 0.8074, 0.4976, 0.8459, 0.4976, 0.8459, 0.4976, 0.8074, 0.5254, 0.8074, 0.5532, 0.8074, 0.5532, 0.8074, 0.5254, 0.8074, 0.4142, 0.9231, 0.4142, 0.9616, 0.4142, 0.9616, 0.4142, 0.9231, 0.581, 0.7303, 0.6089, 0.7303, 0.6089, 0.7303, 0.581, 0.7303, 0.4698, 0.8845, 0.442, 0.8846, 0.442, 0.8846, 0.4698, 0.8845, 0.442, 0.8846, 0.442, 0.8462, 0.442, 0.8462, 0.442, 0.8846, 0.6089, 0.6918, 0.581, 0.6918, 0.581, 0.6918, 0.6089, 0.6918, 0.581, 0.8074, 0.5532, 0.8074, 0.5532, 0.8074, 0.581, 0.8074, 0.442, 0.9615, 0.442, 0.9231, 0.442, 0.9231, 0.442, 0.9615, 0.5532, 0.7689, 0.581, 0.7689, 0.581, 0.7689, 0.5532, 0.7689, 0.442, 0.8846, 0.442, 0.9231, 0.442, 0.9231, 0.442, 0.8846, 0.581, 0.7303, 0.5532, 0.7303, 0.5532, 0.7303, 0.581, 0.7303, 0.581, 0.8074, 0.6089, 0.8074, 0.6089, 0.8074, 0.581, 0.8074, 0.4698, 0.923, 0.4698, 0.9615, 0.4698, 0.9615, 0.4698, 0.923, 0.6089, 0.7689, 0.581, 0.7689, 0.581, 0.7689, 0.6089, 0.7689, 0.4698, 0.923, 0.4698, 0.8845, 0.4698, 0.8845, 0.4698, 0.923, 0.3864, 0.9232, 0.4142, 0.9231, 0.4142, 0.9231, 0.3864, 0.9232, 0.4142, 0.6925, 0.4142, 0.731, 0.4142, 0.731, 0.4142, 0.6925, 0.4142, 0.8847, 0.3864, 0.8848, 0.3864, 0.8848, 0.4142, 0.8847, 0.4142, 0.8078, 0.4142, 0.8078, 0.4142, 0.8078, 0.4142, 0.8078, 0.4142, 0.9616, 0.442, 0.9615, 0.442, 0.9615, 0.4142, 0.9616, 0.4142, 0.7694, 0.4142, 0.8078, 0.4142, 0.8078, 0.4142, 0.7694, 0.442, 0.9231, 0.4142, 0.9231, 0.4142, 0.9231, 0.442, 0.9231, 0.4698, 0.769, 0.4698, 0.8075, 0.4698, 0.8075, 0.4698, 0.769, 0.4142, 0.7694, 0.4142, 0.731, 0.4142, 0.731, 0.4142, 0.7694, 0.442, 0.7308, 0.442, 0.6923, 0.442, 0.6923, 0.442, 0.7308, 0.442, 0.9231, 0.4698, 0.923, 0.4698, 0.923, 0.442, 0.9231, 0.5532, 0.6918, 0.5532, 0.6918, 0.5532, 0.6918, 0.5532, 0.6918, 0.442, 0.8077, 0.442, 0.7692, 0.442, 0.7692, 0.442, 0.8077, 0.4698, 0.9615, 0.4976, 0.9615, 0.4976, 0.9615, 0.4698, 0.9615, 0.442, 0.7308, 0.442, 0.7692, 0.442, 0.7692, 0.442, 0.7308, 0.4976, 0.923, 0.4698, 0.923, 0.4698, 0.923, 0.4976, 0.923, 0.442, 0.8077, 0.4142, 0.8078, 0.4142, 0.8078, 0.442, 0.8077, 0.4698, 0.6921, 0.4698, 0.7306, 0.4698, 0.7306, 0.4698, 0.6921, 0.4698, 0.8845, 0.4976, 0.8844, 0.4976, 0.8844, 0.4698, 0.8845, 0.4698, 0.846, 0.4698, 0.8075, 0.4698, 0.8075, 0.4698, 0.846, 0.5254, 0.8459, 0.5254, 0.8844, 0.5254, 0.8844, 0.5254, 0.8459, 0.5254, 0.923, 0.5254, 0.9615, 0.5254, 0.9615, 0.5254, 0.923, 0.442, 0.8462, 0.442, 0.8462, 0.442, 0.8462, 0.442, 0.8462, 0.4698, 0.8075, 0.442, 0.8077, 0.442, 0.8077, 0.4698, 0.8075, 0.4698, 0.769, 0.4698, 0.7306, 0.4698, 0.7306, 0.4698, 0.769, 0.5254, 0.923, 0.5254, 0.8844, 0.5254, 0.8844, 0.5254, 0.923, 0.4142, 0.8078, 0.3864, 0.808, 0.3864, 0.808, 0.4142, 0.8078, 0.5532, 0.8844, 0.5532, 0.8459, 0.5532, 0.8459, 0.5532, 0.8844, 0.0, 1.0, 0.0, 0.0, 0.0, 0.0, 0.0, 1.0, 1.0, 1.0, 0.9426, 1.0, 0.7401, 1.0, 0.7201, 1.0, 0.6089, 1.0, 0.581, 1.0, 0.5532, 1.0, 0.5254, 1.0, 0.4976, 1.0, 0.4698, 1.0, 0.442, 1.0, 0.4142, 1.0, 0.3864, 1.0, 0.2751, 1.0, 0.2552, 1.0, 0.05259, 1.0, 0.0, 1.0, 0.0, 1.0, 0.1391, 1.0, 0.8609, 1.0, 1.0, 1.0, 1.0, 1.0, 1.0, 0.0, 1.0, 1.0, 1.0, 1.0, 1.0, 1.0, 1.0, 0.0, 0.08851, 0.0, 0.9115, 0.0, 0.8609, 0.7814, 0.1391, 0.7814, 0.0, 0.0, 0.05259, 0.0, 0.9426, 0.0, 1.0, 0.0, 1.0, 0.0, 0.9115, 0.0, 0.08851, 0.0, 0.0, 0.0, 0.0, 1.0, 0.0, 0.0, 0.08851, 0.0, 0.1391, 0.7814, 0.1391, 1.0, 0.8609, 1.0, 0.1391, 1.0, 0.1391, 1.0, 0.8609, 1.0, 1.0, 0.0, 1.0, 1.0, 0.8609, 1.0, 0.8609, 0.7814, 0.9115, 0.0, 0.1391, 1.0, 0.8609, 1.0, 0.8609, 1.0, 0.1391, 1.0, 0.1391, 0.7814, 0.8609, 0.7814, 0.8609, 1.0, 0.1391, 1.0, 0.1391, 1.0, 0.1391, 0.7814, 0.1391, 0.7814, 0.1391, 1.0, 0.8609, 0.7814, 0.8609, 1.0, 0.8609, 1.0, 0.8609, 0.7814, 0.1391, 0.7814, 0.8609, 0.7814, 0.8609, 0.7814, 0.1391, 0.7814, 0.1391, 0.7814, 0.8609, 0.7814, 0.8609, 0.7814, 0.1391, 0.7814, 0.1391, 1.0, 0.8609, 1.0, 0.8609, 1.0, 0.1391, 1.0])
me_plane_001.materials.append(mat_table)
me_plane_001.materials.append(mat_innertable)
me_plane_001.materials.append(mat_keys)
me_plane_001.update()
me_cube_004 = bpy.data.meshes.new('Cube.004')
me_cube_004.from_pydata([(-0.45, -0.45, -0.45), (-0.45, -0.45, 0.45), (-0.45, 0.45, -0.45), (-0.45, 0.45, 0.45), (0.45, -0.45, -0.45), (0.45, -0.45, 0.45), (0.45, 0.45, -0.45), (0.45, 0.45, 0.45), (0.5533, -0.2535, 1.031), (0.5533, 0.2535, 1.031), (1.06, 0.2535, 1.031), (1.06, -0.2535, 1.031), (-0.45, -0.45, 0.45), (-0.45, 0.45, 0.45), (0.45, 0.45, 0.45), (0.45, -0.45, 0.45)], [], [(0, 1, 3, 2), (2, 3, 7, 6), (6, 7, 5, 4), (4, 5, 1, 0), (2, 6, 4, 0), (5, 7, 14, 15), (10, 9, 8, 11), (3, 1, 12, 13), (1, 5, 15, 12), (7, 3, 13, 14), (8, 9, 13, 12), (9, 10, 14, 13), (10, 11, 15, 14), (11, 8, 12, 15)])
_uv = me_cube_004.uv_layers.new(name='UVMap')
_uv.uv.foreach_set('vector', [0.375, 0.0, 0.625, 0.0, 0.625, 0.25, 0.375, 0.25, 0.375, 0.25, 0.625, 0.25, 0.625, 0.5, 0.375, 0.5, 0.375, 0.5, 0.625, 0.5, 0.625, 0.75, 0.375, 0.75, 0.375, 0.75, 0.625, 0.75, 0.625, 1.0, 0.375, 1.0, 0.125, 0.5, 0.375, 0.5, 0.375, 0.75, 0.125, 0.75, 0.625, 0.75, 0.625, 0.5, 0.625, 0.5, 0.625, 0.75, 0.6796, 0.5546, 0.8204, 0.5546, 0.8204, 0.6954, 0.6796, 0.6954, 0.625, 0.25, 0.625, 0.0, 0.625, 0.0, 0.625, 0.25, 0.625, 1.0, 0.625, 0.75, 0.625, 0.75, 0.625, 1.0, 0.625, 0.5, 0.625, 0.25, 0.625, 0.25, 0.625, 0.5, 0.8204, 0.6954, 0.8204, 0.5546, 0.875, 0.5, 0.875, 0.75, 0.8204, 0.5546, 0.6796, 0.5546, 0.625, 0.5, 0.875, 0.5, 0.6796, 0.5546, 0.6796, 0.6954, 0.625, 0.75, 0.625, 0.5, 0.6796, 0.6954, 0.8204, 0.6954, 0.875, 0.75, 0.625, 0.75])
me_cube_004.materials.append(mat_stand)
me_cube_004.update()
me_cube_005 = bpy.data.meshes.new('Cube.005')
me_cube_005.from_pydata([(-0.45, -0.45, -0.45), (-0.45, -0.45, 0.45), (-0.45, 0.45, -0.45), (-0.45, 0.45, 0.45), (0.45, -0.45, -0.45), (0.45, -0.45, 0.45), (0.45, 0.45, -0.45), (0.45, 0.45, 0.45), (0.5533, -0.2535, 1.031), (0.5533, 0.2535, 1.031), (1.06, 0.2535, 1.031), (1.06, -0.2535, 1.031), (-0.45, -0.45, 0.45), (-0.45, 0.45, 0.45), (0.45, 0.45, 0.45), (0.45, -0.45, 0.45), (6.159, -0.02589, 0.95), (4.159, -0.02589, 0.95), (0.2928, -0.02589, 0.95), (0.2928, -0.02589, 2.95), (7.544, -0.02589, 0.95), (7.544, -0.02589, 2.95), (6.159, 0.4165, 0.95), (4.159, 0.4165, 0.95), (0.2928, 0.4165, 0.95), (0.2928, 0.4165, 2.95), (7.544, 0.4165, 2.95), (7.544, 0.4165, 0.95), (4.159, -0.02589, 4.939), (6.159, -0.02589, 4.939), (0.2928, -0.02589, 4.939), (7.544, -0.02589, 4.939), (4.159, 0.4165, 4.939), (6.159, 0.4165, 4.939), (0.2928, 0.4165, 4.939), (7.544, 0.4165, 4.939), (6.159, 0.4165, 0.95), (4.159, 0.4165, 0.95), (0.2928, 0.4165, 0.95), (0.2928, 0.4165, 2.95), (7.544, 0.4165, 2.95), (7.544, 0.4165, 0.95), (7.544, 0.4165, 4.939), (4.159, 0.4165, 4.939), (6.159, 0.4165, 4.939), (0.2928, 0.4165, 4.939), (6.159, 0.4165, 0.95), (4.159, 0.4165, 0.95), (0.2928, 0.4165, 0.95), (0.2928, 0.4165, 2.95), (7.544, 0.4165, 2.95), (7.544, 0.4165, 0.95), (7.544, 0.4165, 4.939), (4.159, 0.4165, 4.939), (6.159, 0.4165, 4.939), (0.2928, 0.4165, 4.939), (6.159, 0.4165, 0.95), (4.159, 0.4165, 0.95), (0.2928, 0.4165, 0.95), (0.2928, 0.4165, 2.95), (7.544, 0.4165, 2.95), (7.544, 0.4165, 0.95), (7.544, 0.4165, 4.939), (4.159, 0.4165, 4.939), (6.159, 0.4165, 4.939), (0.2928, 0.4165, 4.939), (6.159, 0.4165, 1.365), (4.159, 0.4165, 1.365), (0.708, 0.4165, 1.365), (0.708, 0.4165, 2.95), (7.128, 0.4165, 2.95), (7.128, 0.4165, 1.365), (7.128, 0.4165, 4.524), (4.159, 0.4165, 4.524), (6.159, 0.4165, 4.524), (0.708, 0.4165, 4.524), (6.159, 0.4165, 0.95), (4.159, 0.4165, 0.95), (0.2928, 0.4165, 0.95), (0.2928, 0.4165, 2.95), (7.544, 0.4165, 2.95), (7.544, 0.4165, 0.95), (7.544, 0.4165, 4.939), (4.159, 0.4165, 4.939), (6.159, 0.4165, 4.939), (0.2928, 0.4165, 4.939), (6.159, 0.2406, 1.365), (4.159, 0.2406, 1.365), (0.708, 0.2406, 1.365), (0.708, 0.2406, 2.95), (7.128, 0.2406, 2.95), (7.128, 0.2406, 1.365), (7.128, 0.2406, 4.524), (4.159, 0.2406, 4.524), (6.159, 0.2406, 4.524), (0.708, 0.2406, 4.524)], [], [(0, 1, 3, 2), (2, 3, 7, 6), (6, 7, 5, 4), (4, 5, 1, 0), (2, 6, 4, 0), (5, 7, 14, 15), (10, 9, 8, 11), (3, 1, 12, 13), (1, 5, 15, 12), (7, 3, 13, 14), (8, 9, 13, 12), (9, 10, 14, 13), (10, 11, 15, 14), (11, 8, 12, 15), (20, 16, 22, 27), (17, 18, 24, 23), (29, 31, 35, 33, 32, 34, 30, 28), (17, 16, 20, 21, 31, 29, 28, 30, 19, 18), (18, 19, 30, 34, 25, 24), (16, 17, 23, 22), (21, 20, 27, 26, 35, 31), (23, 24, 38, 37), (42, 40, 50, 52), (35, 26, 40, 42), (32, 33, 44, 43), (26, 27, 41, 40), (22, 23, 37, 36), (34, 32, 43, 45), (27, 22, 36, 41), (25, 34, 45, 39), (24, 25, 39, 38), (33, 35, 42, 44), (47, 48, 58, 57), (37, 38, 48, 47), (39, 45, 55, 49), (43, 44, 54, 53), (40, 41, 51, 50), (36, 37, 47, 46), (45, 43, 53, 55), (41, 36, 46, 51), (38, 39, 49, 48), (44, 42, 52, 54), (59, 65, 85, 79), (49, 55, 65, 59), (53, 54, 64, 63), (50, 51, 61, 60), (46, 47, 57, 56), (55, 53, 63, 65), (51, 46, 56, 61), (48, 49, 59, 58), (54, 52, 62, 64), (52, 50, 60, 62), (70, 71, 91, 90), (63, 64, 84, 83), (60, 61, 81, 80), (56, 57, 77, 76), (65, 63, 83, 85), (61, 56, 76, 81), (58, 59, 79, 78), (64, 62, 82, 84), (62, 60, 80, 82), (57, 58, 78, 77), (67, 66, 76, 77), (69, 68, 78, 79), (68, 67, 77, 78), (71, 70, 80, 81), (66, 71, 81, 76), (70, 72, 82, 80), (74, 73, 83, 84), (73, 75, 85, 83), (72, 74, 84, 82), (75, 69, 79, 85), (86, 87, 88, 89, 95, 93, 94, 92, 90, 91), (66, 67, 87, 86), (75, 73, 93, 95), (71, 66, 86, 91), (68, 69, 89, 88), (74, 72, 92, 94), (72, 70, 90, 92), (67, 68, 88, 87), (69, 75, 95, 89), (73, 74, 94, 93)])
me_cube_005.polygons.foreach_set('material_index', [0, 0, 0, 0, 0, 0, 0, 0, 0, 0, 0, 0, 0, 0, 1, 1, 1, 1, 1, 1, 1, 0, 0, 0, 0, 0, 0, 0, 0, 0, 0, 0, 0, 0, 0, 0, 0, 0, 0, 0, 0, 0, 0, 0, 0, 0, 0, 0, 0, 0, 0, 0, 1, 0, 0, 0, 0, 0, 0, 0, 0, 0, 1, 1, 1, 1, 1, 1, 1, 1, 1, 1, 2, 1, 1, 1, 1, 1, 1, 1, 1, 1])
_uv = me_cube_005.uv_layers.new(name='UVMap')
_uv.uv.foreach_set('vector', [0.375, 0.0, 0.625, 0.0, 0.625, 0.25, 0.375, 0.25, 0.375, 0.25, 0.625, 0.25, 0.625, 0.5, 0.375, 0.5, 0.375, 0.5, 0.625, 0.5, 0.625, 0.75, 0.375, 0.75, 0.375, 0.75, 0.625, 0.75, 0.625, 1.0, 0.375, 1.0, 0.125, 0.5, 0.375, 0.5, 0.375, 0.75, 0.125, 0.75, 0.625, 0.75, 0.625, 0.5, 0.625, 0.5, 0.625, 0.75, 0.6796, 0.5546, 0.8204, 0.5546, 0.8204, 0.6954, 0.6796, 0.6954, 0.625, 0.25, 0.625, 0.0, 0.625, 0.0, 0.625, 0.25, 0.625, 1.0, 0.625, 0.75, 0.625, 0.75, 0.625, 1.0, 0.625, 0.5, 0.625, 0.25, 0.625, 0.25, 0.625, 0.5, 0.8204, 0.6954, 0.8204, 0.5546, 0.875, 0.5, 0.875, 0.75, 0.8204, 0.5546, 0.6796, 0.5546, 0.625, 0.5, 0.875, 0.5, 0.6796, 0.5546, 0.6796, 0.6954, 0.625, 0.75, 0.625, 0.5, 0.6796, 0.6954, 0.8204, 0.6954, 0.875, 0.75, 0.625, 0.75, 0.0, 0.0, 0.0, 0.0, 0.0, 0.0, 0.0, 0.0, 1.0, 0.0, 1.0, 0.0, 1.0, 0.0, 1.0, 0.0, 0.0, 1.0, 0.0, 1.0, 0.0, 1.0, 0.0, 1.0, 1.0, 1.0, 1.0, 1.0, 1.0, 1.0, 1.0, 1.0, 1.0, 0.0, 0.0, 0.0, 0.0, 0.0, 0.0, 1.0, 0.0, 1.0, 0.0, 1.0, 1.0, 1.0, 1.0, 1.0, 1.0, 1.0, 1.0, 0.0, 1.0, 0.0, 1.0, 1.0, 1.0, 1.0, 1.0, 1.0, 1.0, 1.0, 1.0, 0.0, 0.0, 0.0, 1.0, 0.0, 1.0, 0.0, 0.0, 0.0, 0.0, 1.0, 0.0, 0.0, 0.0, 0.0, 0.0, 1.0, 0.0, 1.0, 0.0, 1.0, 1.0, 0.0, 1.0, 0.0, 1.0, 0.0, 1.0, 0.0, 0.0, 1.0, 0.0, 1.0, 0.0, 1.0, 0.0, 1.0, 0.0, 1.0, 0.0, 1.0, 0.0, 1.0, 0.0, 1.0, 1.0, 1.0, 0.0, 1.0, 0.0, 1.0, 1.0, 1.0, 0.0, 1.0, 0.0, 0.0, 0.0, 0.0, 0.0, 1.0, 0.0, 0.0, 1.0, 0.0, 1.0, 0.0, 0.0, 0.0, 1.0, 1.0, 1.0, 1.0, 1.0, 1.0, 1.0, 1.0, 0.0, 0.0, 0.0, 0.0, 0.0, 0.0, 0.0, 0.0, 1.0, 1.0, 1.0, 1.0, 1.0, 1.0, 1.0, 1.0, 1.0, 0.0, 1.0, 1.0, 1.0, 1.0, 1.0, 0.0, 0.0, 1.0, 0.0, 1.0, 0.0, 1.0, 0.0, 1.0, 1.0, 0.0, 1.0, 0.0, 1.0, 0.0, 1.0, 0.0, 1.0, 0.0, 1.0, 0.0, 1.0, 0.0, 1.0, 0.0, 1.0, 1.0, 1.0, 1.0, 1.0, 1.0, 1.0, 1.0, 1.0, 1.0, 0.0, 1.0, 0.0, 1.0, 1.0, 1.0, 0.0, 1.0, 0.0, 0.0, 0.0, 0.0, 0.0, 1.0, 0.0, 0.0, 1.0, 0.0, 1.0, 0.0, 0.0, 0.0, 1.0, 1.0, 1.0, 1.0, 1.0, 1.0, 1.0, 1.0, 0.0, 0.0, 0.0, 0.0, 0.0, 0.0, 0.0, 0.0, 1.0, 0.0, 1.0, 1.0, 1.0, 1.0, 1.0, 0.0, 0.0, 1.0, 0.0, 1.0, 0.0, 1.0, 0.0, 1.0, 0.0, 0.0, 0.0, 0.0, 0.0, 0.0, 0.0, 0.0, 1.0, 1.0, 1.0, 1.0, 1.0, 1.0, 1.0, 1.0, 1.0, 1.0, 0.0, 1.0, 0.0, 1.0, 1.0, 1.0, 0.0, 1.0, 0.0, 0.0, 0.0, 0.0, 0.0, 1.0, 0.0, 0.0, 1.0, 0.0, 1.0, 0.0, 0.0, 0.0, 1.0, 1.0, 1.0, 1.0, 1.0, 1.0, 1.0, 1.0, 0.0, 0.0, 0.0, 0.0, 0.0, 0.0, 0.0, 0.0, 1.0, 0.0, 1.0, 1.0, 1.0, 1.0, 1.0, 0.0, 0.0, 1.0, 0.0, 1.0, 0.0, 1.0, 0.0, 1.0, 0.0, 1.0, 0.0, 1.0, 0.0, 1.0, 0.0, 1.0, 0.06086, 0.8323, 0.02991, 0.1708, 0.02991, 0.1708, 0.06086, 0.8323, 1.0, 1.0, 0.0, 1.0, 0.0, 1.0, 1.0, 1.0, 0.0, 1.0, 0.0, 0.0, 0.0, 0.0, 0.0, 1.0, 0.0, 0.0, 1.0, 0.0, 1.0, 0.0, 0.0, 0.0, 1.0, 1.0, 1.0, 1.0, 1.0, 1.0, 1.0, 1.0, 0.0, 0.0, 0.0, 0.0, 0.0, 0.0, 0.0, 0.0, 1.0, 0.0, 1.0, 1.0, 1.0, 1.0, 1.0, 0.0, 0.0, 1.0, 0.0, 1.0, 0.0, 1.0, 0.0, 1.0, 0.0, 0.0, 0.0, 0.0, 0.0, 0.0, 0.0, 0.0, 1.0, 0.0, 1.0, 0.0, 1.0, 0.0, 1.0, 0.0, 0.858, 0.1246, 0.1176, 0.1405, 0.0, 0.0, 1.0, 0.0, 0.9777, 0.8323, 0.9866, 0.1708, 1.0, 0.0, 1.0, 1.0, 0.9866, 0.1708, 0.858, 0.1246, 1.0, 0.0, 1.0, 0.0, 0.02991, 0.1708, 0.06086, 0.8323, 0.0, 1.0, 0.0, 0.0, 0.1176, 0.1405, 0.02991, 0.1708, 0.0, 0.0, 0.0, 0.0, 0.06086, 0.8323, 0.02991, 0.963, 0.0, 1.0, 0.0, 1.0, 0.1176, 0.9325, 0.858, 0.9164, 1.0, 1.0, 0.0, 1.0, 0.858, 0.9164, 0.9866, 0.963, 1.0, 1.0, 1.0, 1.0, 0.02991, 0.963, 0.1176, 0.9325, 0.0, 1.0, 0.0, 1.0, 0.9866, 0.963, 0.9777, 0.8323, 1.0, 1.0, 1.0, 1.0, 0.1176, 0.1405, 0.858, 0.1246, 0.9866, 0.1708, 0.9777, 0.8323, 0.9866, 0.963, 0.858, 0.9164, 0.1176, 0.9325, 0.02991, 0.963, 0.06086, 0.8323, 0.02991, 0.1708, 0.1176, 0.1405, 0.858, 0.1246, 0.858, 0.1246, 0.1176, 0.1405, 0.9866, 0.963, 0.858, 0.9164, 0.858, 0.9164, 0.9866, 0.963, 0.02991, 0.1708, 0.1176, 0.1405, 0.1176, 0.1405, 0.02991, 0.1708, 0.9866, 0.1708, 0.9777, 0.8323, 0.9777, 0.8323, 0.9866, 0.1708, 0.1176, 0.9325, 0.02991, 0.963, 0.02991, 0.963, 0.1176, 0.9325, 0.02991, 0.963, 0.06086, 0.8323, 0.06086, 0.8323, 0.02991, 0.963, 0.858, 0.1246, 0.9866, 0.1708, 0.9866, 0.1708, 0.858, 0.1246, 0.9777, 0.8323, 0.9866, 0.963, 0.9866, 0.963, 0.9777, 0.8323, 0.858, 0.9164, 0.1176, 0.9325, 0.1176, 0.9325, 0.858, 0.9164])
me_cube_005.materials.append(mat_stand)
me_cube_005.materials.append(mat_cover)
me_cube_005.materials.append(mat_screen)
me_cube_005.update()

# ---- objects
ob_legright = bpy.data.objects.new('LegRight', me_cube_002)
ob_legleft = bpy.data.objects.new('LegLeft', me_cube_003)
ob_table = bpy.data.objects.new('Table', me_plane_001)
ob_standright = bpy.data.objects.new('StandRight', me_cube_004)
ob_standleft = bpy.data.objects.new('StandLeft', me_cube_005)

# ---- transforms, parenting, visibility, modifiers, constraints
ob_legright.location = (-5.273, -1.063, -6.198)
ob_legright.rotation_euler = (0.0, 0.0, -0.1571)
ob_legleft.location = (6.317, -1.063, -6.198)
ob_legleft.rotation_euler = (0.0, -0.0, 0.1571)
ob_table.location = (0.0, 0.0, 0.0)
ob_standright.location = (-2.669, 2.722, 0.03353)
ob_standleft.location = (5.799, 2.722, 0.03353)
ob_standleft.rotation_euler = (0.0, 0.0, -3.142)

# ---- collection membership
col_collection.objects.link(ob_legright)
col_collection.objects.link(ob_legleft)
col_collection.objects.link(ob_table)
col_collection.objects.link(ob_standright)
col_collection.objects.link(ob_standleft)

# ---- scene / render settings (as saved in the file)
scene.frame_start = 1; scene.frame_end = 250; scene.frame_set(1)
scene.render.engine = 'BLENDER_EEVEE_NEXT'
bpy.context.view_layer.update()

# ---- added for rendering (the .blend has no active camera and no usable light): camera, sun
cam_auto = bpy.data.cameras.new('AutoCamera')
cam_auto.lens = 50.0
cam_auto.sensor_width = 36.0
cam_auto.clip_end = 1000.0
ob_auto_camera = bpy.data.objects.new('AutoCamera', cam_auto)
scene.collection.objects.link(ob_auto_camera)
ob_auto_camera.location = (22.9307, -25.5948, 16.5518)
ob_auto_camera.rotation_euler = (1.09748, -7.21219e-08, 0.694738)
scene.camera = ob_auto_camera
light_auto_sun = bpy.data.lights.new('AutoSun', 'SUN')
light_auto_sun.energy = 3.0
light_auto_sun.angle = 0.0523599
ob_auto_sun = bpy.data.objects.new('AutoSun', light_auto_sun)
scene.collection.objects.link(ob_auto_sun)
ob_auto_sun.rotation_euler = (0.872665, 0.174533, 0.523599)
bpy.context.view_layer.update()
